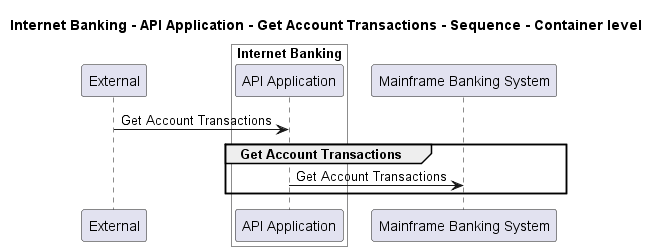

The diagram above was rendered by PlantUML. Its source (embedded in the PNG):
@startuml
!pragma layout smetana

title Internet Banking - API Application - Get Account Transactions - Sequence - Container level

participant "External" as C4InterFlow.SoftwareSystems.ExternalSystem

box "Internet Banking" #White
    participant "API Application" as BigBankPlc.SoftwareSystems.InternetBanking.Containers.APIApplication
end box

participant "Mainframe Banking System" as BigBankPlc.SoftwareSystems.MainframeBankingSystem

C4InterFlow.SoftwareSystems.ExternalSystem -> BigBankPlc.SoftwareSystems.InternetBanking.Containers.APIApplication : Get Account Transactions
group Get Account Transactions
BigBankPlc.SoftwareSystems.InternetBanking.Containers.APIApplication -> BigBankPlc.SoftwareSystems.MainframeBankingSystem : Get Account Transactions
end


@enduml